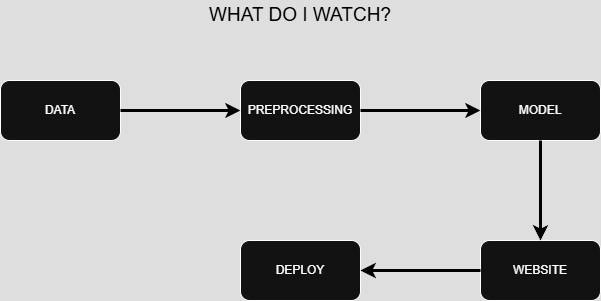

The diagram above was exported from draw.io. Its source (the exported page's mxGraphModel, read from the mxfile embedded in the PNG):
<mxGraphModel dx="1044" dy="630" grid="1" gridSize="10" guides="1" tooltips="1" connect="1" arrows="1" fold="1" page="1" pageScale="1" pageWidth="850" pageHeight="1100" math="0" shadow="0">
  <root>
    <mxCell id="0" />
    <mxCell id="1" parent="0" />
    <mxCell id="Qc1zo-SRKcjrxCZ6gw3c-1" value="DATA" style="rounded=1;whiteSpace=wrap;html=1;" vertex="1" parent="1">
      <mxGeometry x="160" y="160" width="120" height="60" as="geometry" />
    </mxCell>
    <mxCell id="Qc1zo-SRKcjrxCZ6gw3c-2" value="PREPROCESSING" style="rounded=1;whiteSpace=wrap;html=1;" vertex="1" parent="1">
      <mxGeometry x="400" y="160" width="120" height="60" as="geometry" />
    </mxCell>
    <mxCell id="Qc1zo-SRKcjrxCZ6gw3c-3" value="MODEL" style="rounded=1;whiteSpace=wrap;html=1;" vertex="1" parent="1">
      <mxGeometry x="640" y="160" width="120" height="60" as="geometry" />
    </mxCell>
    <mxCell id="Qc1zo-SRKcjrxCZ6gw3c-4" value="WEBSITE" style="rounded=1;whiteSpace=wrap;html=1;" vertex="1" parent="1">
      <mxGeometry x="640" y="320" width="120" height="60" as="geometry" />
    </mxCell>
    <mxCell id="Qc1zo-SRKcjrxCZ6gw3c-5" value="DEPLOY" style="rounded=1;whiteSpace=wrap;html=1;" vertex="1" parent="1">
      <mxGeometry x="400" y="320" width="120" height="60" as="geometry" />
    </mxCell>
    <mxCell id="Qc1zo-SRKcjrxCZ6gw3c-6" value="" style="endArrow=classic;html=1;rounded=0;exitX=1;exitY=0.5;exitDx=0;exitDy=0;entryX=0;entryY=0.5;entryDx=0;entryDy=0;strokeWidth=3;strokeColor=light-dark(#000000,#000000);" edge="1" parent="1" source="Qc1zo-SRKcjrxCZ6gw3c-1" target="Qc1zo-SRKcjrxCZ6gw3c-2">
      <mxGeometry width="50" height="50" relative="1" as="geometry">
        <mxPoint x="400" y="350" as="sourcePoint" />
        <mxPoint x="450" y="300" as="targetPoint" />
      </mxGeometry>
    </mxCell>
    <mxCell id="Qc1zo-SRKcjrxCZ6gw3c-7" value="" style="endArrow=classic;html=1;rounded=0;entryX=0;entryY=0.5;entryDx=0;entryDy=0;exitX=1;exitY=0.5;exitDx=0;exitDy=0;strokeWidth=3;strokeColor=light-dark(#000000,#000000);" edge="1" parent="1" source="Qc1zo-SRKcjrxCZ6gw3c-2" target="Qc1zo-SRKcjrxCZ6gw3c-3">
      <mxGeometry width="50" height="50" relative="1" as="geometry">
        <mxPoint x="400" y="350" as="sourcePoint" />
        <mxPoint x="450" y="300" as="targetPoint" />
      </mxGeometry>
    </mxCell>
    <mxCell id="Qc1zo-SRKcjrxCZ6gw3c-8" value="" style="endArrow=classic;html=1;rounded=0;exitX=0.5;exitY=1;exitDx=0;exitDy=0;entryX=0.5;entryY=0;entryDx=0;entryDy=0;strokeWidth=3;strokeColor=light-dark(#000000,#000000);" edge="1" parent="1" source="Qc1zo-SRKcjrxCZ6gw3c-3" target="Qc1zo-SRKcjrxCZ6gw3c-4">
      <mxGeometry width="50" height="50" relative="1" as="geometry">
        <mxPoint x="400" y="350" as="sourcePoint" />
        <mxPoint x="450" y="300" as="targetPoint" />
      </mxGeometry>
    </mxCell>
    <mxCell id="Qc1zo-SRKcjrxCZ6gw3c-9" value="" style="endArrow=classic;html=1;rounded=0;exitX=0;exitY=0.5;exitDx=0;exitDy=0;entryX=1;entryY=0.5;entryDx=0;entryDy=0;strokeWidth=3;strokeColor=light-dark(#000000,#000000);" edge="1" parent="1" source="Qc1zo-SRKcjrxCZ6gw3c-4" target="Qc1zo-SRKcjrxCZ6gw3c-5">
      <mxGeometry width="50" height="50" relative="1" as="geometry">
        <mxPoint x="400" y="350" as="sourcePoint" />
        <mxPoint x="450" y="300" as="targetPoint" />
      </mxGeometry>
    </mxCell>
    <mxCell id="Qc1zo-SRKcjrxCZ6gw3c-10" value="&lt;font style=&quot;font-size: 19px;&quot;&gt;WHAT DO I WATCH?&lt;/font&gt;" style="text;html=1;align=center;verticalAlign=middle;whiteSpace=wrap;rounded=0;fontColor=light-dark(#000000,#000000);" vertex="1" parent="1">
      <mxGeometry x="160" y="80" width="600" height="30" as="geometry" />
    </mxCell>
  </root>
</mxGraphModel>